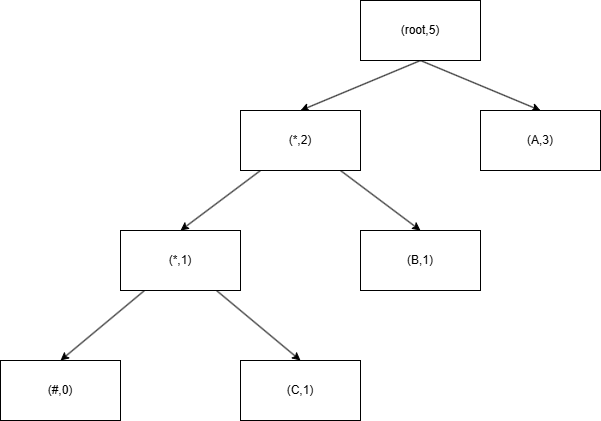

The diagram above was exported from draw.io. Its source (the exported page's mxGraphModel, read from the mxfile embedded in the PNG):
<mxGraphModel dx="1058" dy="719" grid="1" gridSize="10" guides="1" tooltips="1" connect="1" arrows="1" fold="1" page="1" pageScale="1" pageWidth="827" pageHeight="1169" math="0" shadow="0">
  <root>
    <mxCell id="0" />
    <mxCell id="1" parent="0" />
    <mxCell id="11" style="edgeStyle=none;html=1;entryX=0.5;entryY=0;entryDx=0;entryDy=0;exitX=0.5;exitY=1;exitDx=0;exitDy=0;" edge="1" parent="1" source="2" target="6">
      <mxGeometry relative="1" as="geometry" />
    </mxCell>
    <mxCell id="12" style="edgeStyle=none;html=1;entryX=0.5;entryY=0;entryDx=0;entryDy=0;exitX=0.5;exitY=1;exitDx=0;exitDy=0;" edge="1" parent="1" source="2" target="5">
      <mxGeometry relative="1" as="geometry" />
    </mxCell>
    <mxCell id="2" value="(root,5)" style="rounded=0;whiteSpace=wrap;html=1;" vertex="1" parent="1">
      <mxGeometry x="414" y="210" width="120" height="60" as="geometry" />
    </mxCell>
    <mxCell id="5" value="(A,3)" style="rounded=0;whiteSpace=wrap;html=1;" vertex="1" parent="1">
      <mxGeometry x="534" y="320" width="120" height="60" as="geometry" />
    </mxCell>
    <mxCell id="13" style="edgeStyle=none;html=1;entryX=0.5;entryY=0;entryDx=0;entryDy=0;" edge="1" parent="1" source="6" target="7">
      <mxGeometry relative="1" as="geometry" />
    </mxCell>
    <mxCell id="14" style="edgeStyle=none;html=1;entryX=0.5;entryY=0;entryDx=0;entryDy=0;" edge="1" parent="1" source="6" target="8">
      <mxGeometry relative="1" as="geometry" />
    </mxCell>
    <mxCell id="6" value="(*,2)" style="rounded=0;whiteSpace=wrap;html=1;" vertex="1" parent="1">
      <mxGeometry x="294" y="320" width="120" height="60" as="geometry" />
    </mxCell>
    <mxCell id="15" style="edgeStyle=none;html=1;entryX=0.5;entryY=0;entryDx=0;entryDy=0;" edge="1" parent="1" source="7" target="10">
      <mxGeometry relative="1" as="geometry" />
    </mxCell>
    <mxCell id="16" style="edgeStyle=none;html=1;entryX=0.5;entryY=0;entryDx=0;entryDy=0;" edge="1" parent="1" source="7" target="9">
      <mxGeometry relative="1" as="geometry" />
    </mxCell>
    <mxCell id="7" value="(*,1)" style="rounded=0;whiteSpace=wrap;html=1;" vertex="1" parent="1">
      <mxGeometry x="174" y="440" width="120" height="60" as="geometry" />
    </mxCell>
    <mxCell id="8" value="(B,1)" style="rounded=0;whiteSpace=wrap;html=1;" vertex="1" parent="1">
      <mxGeometry x="414" y="440" width="120" height="60" as="geometry" />
    </mxCell>
    <mxCell id="9" value="(C,1)" style="rounded=0;whiteSpace=wrap;html=1;" vertex="1" parent="1">
      <mxGeometry x="294" y="570" width="120" height="60" as="geometry" />
    </mxCell>
    <mxCell id="10" value="(#,0)" style="rounded=0;whiteSpace=wrap;html=1;" vertex="1" parent="1">
      <mxGeometry x="54" y="570" width="120" height="60" as="geometry" />
    </mxCell>
  </root>
</mxGraphModel>